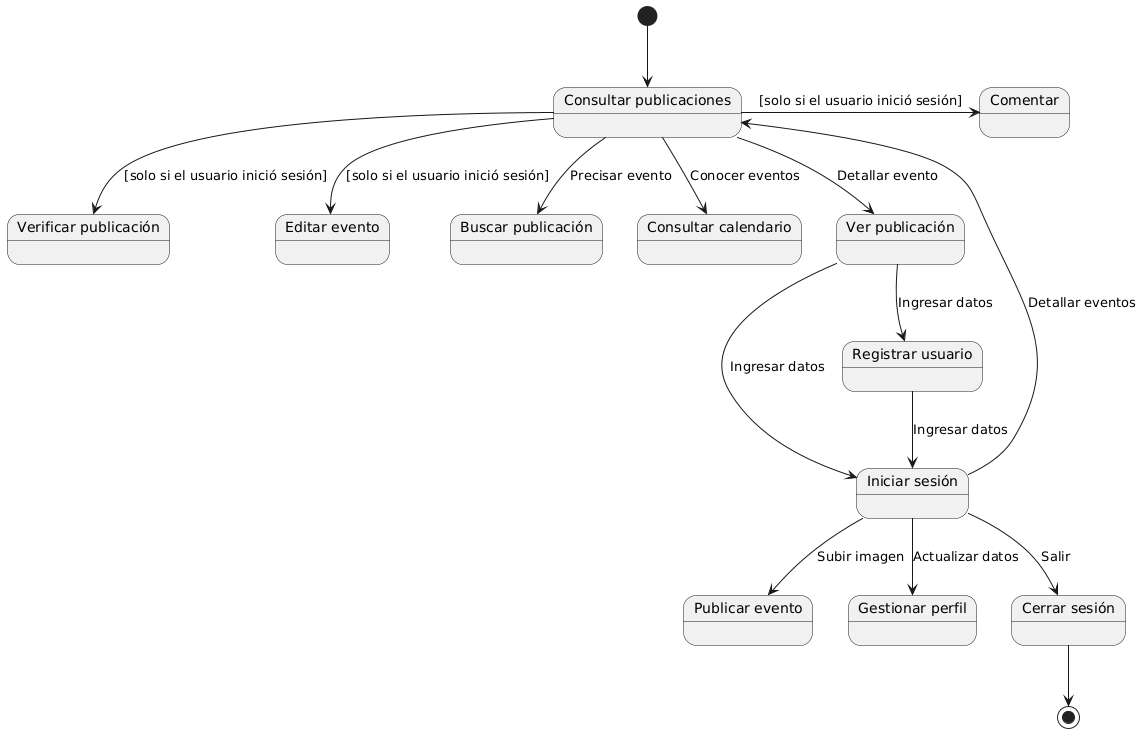

The diagram above was rendered by PlantUML. Its source (embedded in the PNG):
@startuml
state "Verificar publicación" as class1
state "Iniciar sesión" as class2
state "Publicar evento" as class3
state "Comentar" as class4
state "Editar evento" as class5
state "Gestionar perfil" as class6
state "Consultar publicaciones" as class7
state "Buscar publicación" as class8
state "Cerrar sesión" as class9
state "Consultar calendario" as class10
state "Ver publicación" as class11
state "Registrar usuario" as class12

[*] --> class7
class7 --> class11: Detallar evento
class11 --> class12: Ingresar datos
class11 --> class2: Ingresar datos
class12 --> class2: Ingresar datos
class2 --> class9: Salir
class2 --> class6: Actualizar datos
class2 --> class3: Subir imagen
class2 --> class7: Detallar eventos
class7 --> class8: Precisar evento
class7 -r-> class4: [solo si el usuario inició sesión]
class7 --> class5: [solo si el usuario inició sesión]
class7 --> class1: [solo si el usuario inició sesión]
class7 --> class10: Conocer eventos
class9 --> [*]
@enduml